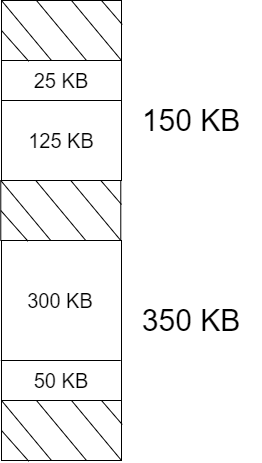

The diagram above was exported from draw.io. Its source (the exported page's mxGraphModel, read from the mxfile embedded in the PNG):
<mxGraphModel dx="652" dy="364" grid="1" gridSize="10" guides="1" tooltips="1" connect="1" arrows="1" fold="1" page="1" pageScale="1" pageWidth="827" pageHeight="1169" math="0" shadow="0">
  <root>
    <mxCell id="0" />
    <mxCell id="1" parent="0" />
    <mxCell id="AB6eDOcvRH5_xspJtzTU-1" value="" style="rounded=0;whiteSpace=wrap;html=1;" parent="1" vertex="1">
      <mxGeometry x="120" y="640" width="120" height="60" as="geometry" />
    </mxCell>
    <mxCell id="AB6eDOcvRH5_xspJtzTU-4" value="" style="rounded=0;whiteSpace=wrap;html=1;" parent="1" vertex="1">
      <mxGeometry x="120" y="700" width="120" height="120" as="geometry" />
    </mxCell>
    <mxCell id="AB6eDOcvRH5_xspJtzTU-5" value="" style="rounded=0;whiteSpace=wrap;html=1;" parent="1" vertex="1">
      <mxGeometry x="120" y="880" width="120" height="160" as="geometry" />
    </mxCell>
    <mxCell id="NchJ7z-USWfBqKcdsgCt-1" value="" style="endArrow=none;html=1;" edge="1" parent="1">
      <mxGeometry width="50" height="50" relative="1" as="geometry">
        <mxPoint x="170" y="700" as="sourcePoint" />
        <mxPoint x="120" y="640" as="targetPoint" />
      </mxGeometry>
    </mxCell>
    <mxCell id="NchJ7z-USWfBqKcdsgCt-2" value="" style="endArrow=none;html=1;" edge="1" parent="1">
      <mxGeometry width="50" height="50" relative="1" as="geometry">
        <mxPoint x="205" y="700" as="sourcePoint" />
        <mxPoint x="155" y="640" as="targetPoint" />
      </mxGeometry>
    </mxCell>
    <mxCell id="NchJ7z-USWfBqKcdsgCt-3" value="" style="endArrow=none;html=1;" edge="1" parent="1">
      <mxGeometry width="50" height="50" relative="1" as="geometry">
        <mxPoint x="240" y="700" as="sourcePoint" />
        <mxPoint x="190" y="640" as="targetPoint" />
      </mxGeometry>
    </mxCell>
    <mxCell id="NchJ7z-USWfBqKcdsgCt-4" value="" style="endArrow=none;html=1;exitX=1.006;exitY=0.4;exitDx=0;exitDy=0;exitPerimeter=0;" edge="1" parent="1" source="AB6eDOcvRH5_xspJtzTU-1">
      <mxGeometry width="50" height="50" relative="1" as="geometry">
        <mxPoint x="240" y="670" as="sourcePoint" />
        <mxPoint x="220" y="640" as="targetPoint" />
      </mxGeometry>
    </mxCell>
    <mxCell id="NchJ7z-USWfBqKcdsgCt-5" value="" style="endArrow=none;html=1;exitX=0.227;exitY=1.012;exitDx=0;exitDy=0;exitPerimeter=0;" edge="1" parent="1" source="AB6eDOcvRH5_xspJtzTU-1">
      <mxGeometry width="50" height="50" relative="1" as="geometry">
        <mxPoint x="150" y="700" as="sourcePoint" />
        <mxPoint x="120" y="670" as="targetPoint" />
      </mxGeometry>
    </mxCell>
    <mxCell id="NchJ7z-USWfBqKcdsgCt-7" value="" style="rounded=0;whiteSpace=wrap;html=1;" vertex="1" parent="1">
      <mxGeometry x="119.27999999999997" y="820" width="120" height="60" as="geometry" />
    </mxCell>
    <mxCell id="NchJ7z-USWfBqKcdsgCt-8" value="" style="endArrow=none;html=1;" edge="1" parent="1">
      <mxGeometry width="50" height="50" relative="1" as="geometry">
        <mxPoint x="169.27999999999997" y="880" as="sourcePoint" />
        <mxPoint x="119.27999999999997" y="820" as="targetPoint" />
      </mxGeometry>
    </mxCell>
    <mxCell id="NchJ7z-USWfBqKcdsgCt-9" value="" style="endArrow=none;html=1;" edge="1" parent="1">
      <mxGeometry width="50" height="50" relative="1" as="geometry">
        <mxPoint x="204.27999999999986" y="880" as="sourcePoint" />
        <mxPoint x="154.27999999999997" y="820" as="targetPoint" />
      </mxGeometry>
    </mxCell>
    <mxCell id="NchJ7z-USWfBqKcdsgCt-10" value="" style="endArrow=none;html=1;" edge="1" parent="1">
      <mxGeometry width="50" height="50" relative="1" as="geometry">
        <mxPoint x="239.27999999999986" y="880" as="sourcePoint" />
        <mxPoint x="189.27999999999997" y="820" as="targetPoint" />
      </mxGeometry>
    </mxCell>
    <mxCell id="NchJ7z-USWfBqKcdsgCt-11" value="" style="endArrow=none;html=1;exitX=1.006;exitY=0.4;exitDx=0;exitDy=0;exitPerimeter=0;" edge="1" source="NchJ7z-USWfBqKcdsgCt-7" parent="1">
      <mxGeometry width="50" height="50" relative="1" as="geometry">
        <mxPoint x="239.27999999999997" y="850" as="sourcePoint" />
        <mxPoint x="219.27999999999986" y="820" as="targetPoint" />
      </mxGeometry>
    </mxCell>
    <mxCell id="NchJ7z-USWfBqKcdsgCt-12" value="" style="endArrow=none;html=1;exitX=0.227;exitY=1.012;exitDx=0;exitDy=0;exitPerimeter=0;" edge="1" source="NchJ7z-USWfBqKcdsgCt-7" parent="1">
      <mxGeometry width="50" height="50" relative="1" as="geometry">
        <mxPoint x="149.27999999999997" y="880" as="sourcePoint" />
        <mxPoint x="119.27999999999997" y="850" as="targetPoint" />
      </mxGeometry>
    </mxCell>
    <mxCell id="NchJ7z-USWfBqKcdsgCt-13" value="" style="rounded=0;whiteSpace=wrap;html=1;" vertex="1" parent="1">
      <mxGeometry x="120" y="1040" width="120" height="60" as="geometry" />
    </mxCell>
    <mxCell id="NchJ7z-USWfBqKcdsgCt-14" value="" style="endArrow=none;html=1;" edge="1" parent="1">
      <mxGeometry width="50" height="50" relative="1" as="geometry">
        <mxPoint x="170" y="1100" as="sourcePoint" />
        <mxPoint x="120" y="1040" as="targetPoint" />
      </mxGeometry>
    </mxCell>
    <mxCell id="NchJ7z-USWfBqKcdsgCt-15" value="" style="endArrow=none;html=1;" edge="1" parent="1">
      <mxGeometry width="50" height="50" relative="1" as="geometry">
        <mxPoint x="204.9999999999999" y="1100" as="sourcePoint" />
        <mxPoint x="155" y="1040" as="targetPoint" />
      </mxGeometry>
    </mxCell>
    <mxCell id="NchJ7z-USWfBqKcdsgCt-16" value="" style="endArrow=none;html=1;" edge="1" parent="1">
      <mxGeometry width="50" height="50" relative="1" as="geometry">
        <mxPoint x="239.9999999999999" y="1100" as="sourcePoint" />
        <mxPoint x="190" y="1040" as="targetPoint" />
      </mxGeometry>
    </mxCell>
    <mxCell id="NchJ7z-USWfBqKcdsgCt-17" value="" style="endArrow=none;html=1;exitX=1.006;exitY=0.4;exitDx=0;exitDy=0;exitPerimeter=0;" edge="1" source="NchJ7z-USWfBqKcdsgCt-13" parent="1">
      <mxGeometry width="50" height="50" relative="1" as="geometry">
        <mxPoint x="240" y="1070" as="sourcePoint" />
        <mxPoint x="219.9999999999999" y="1040" as="targetPoint" />
      </mxGeometry>
    </mxCell>
    <mxCell id="NchJ7z-USWfBqKcdsgCt-18" value="" style="endArrow=none;html=1;exitX=0.227;exitY=1.012;exitDx=0;exitDy=0;exitPerimeter=0;" edge="1" source="NchJ7z-USWfBqKcdsgCt-13" parent="1">
      <mxGeometry width="50" height="50" relative="1" as="geometry">
        <mxPoint x="150" y="1100" as="sourcePoint" />
        <mxPoint x="120" y="1070" as="targetPoint" />
      </mxGeometry>
    </mxCell>
    <mxCell id="NchJ7z-USWfBqKcdsgCt-19" value="&lt;font style=&quot;font-size: 30px&quot;&gt;150 KB&lt;/font&gt;" style="text;html=1;strokeColor=none;fillColor=none;align=center;verticalAlign=middle;whiteSpace=wrap;rounded=0;" vertex="1" parent="1">
      <mxGeometry x="240" y="750" width="140" height="20" as="geometry" />
    </mxCell>
    <mxCell id="NchJ7z-USWfBqKcdsgCt-20" value="&lt;font style=&quot;font-size: 30px&quot;&gt;350 KB&lt;/font&gt;" style="text;html=1;strokeColor=none;fillColor=none;align=center;verticalAlign=middle;whiteSpace=wrap;rounded=0;" vertex="1" parent="1">
      <mxGeometry x="240" y="950" width="140" height="20" as="geometry" />
    </mxCell>
    <mxCell id="NchJ7z-USWfBqKcdsgCt-22" value="" style="endArrow=none;html=1;" edge="1" parent="1">
      <mxGeometry width="50" height="50" relative="1" as="geometry">
        <mxPoint x="120" y="740" as="sourcePoint" />
        <mxPoint x="240" y="740" as="targetPoint" />
      </mxGeometry>
    </mxCell>
    <mxCell id="NchJ7z-USWfBqKcdsgCt-23" value="" style="endArrow=none;html=1;" edge="1" parent="1">
      <mxGeometry width="50" height="50" relative="1" as="geometry">
        <mxPoint x="119.28" y="1000" as="sourcePoint" />
        <mxPoint x="239.2799999999999" y="1000" as="targetPoint" />
      </mxGeometry>
    </mxCell>
    <mxCell id="NchJ7z-USWfBqKcdsgCt-24" value="&lt;font style=&quot;font-size: 20px&quot;&gt;25 KB&lt;/font&gt;" style="text;html=1;strokeColor=none;fillColor=none;align=center;verticalAlign=middle;whiteSpace=wrap;rounded=0;" vertex="1" parent="1">
      <mxGeometry x="135" y="710" width="90" height="20" as="geometry" />
    </mxCell>
    <mxCell id="NchJ7z-USWfBqKcdsgCt-25" value="&lt;font style=&quot;font-size: 20px&quot;&gt;125 KB&lt;/font&gt;" style="text;html=1;strokeColor=none;fillColor=none;align=center;verticalAlign=middle;whiteSpace=wrap;rounded=0;" vertex="1" parent="1">
      <mxGeometry x="135" y="770" width="90" height="20" as="geometry" />
    </mxCell>
    <mxCell id="NchJ7z-USWfBqKcdsgCt-26" value="&lt;font style=&quot;font-size: 20px&quot;&gt;300 KB&lt;/font&gt;" style="text;html=1;strokeColor=none;fillColor=none;align=center;verticalAlign=middle;whiteSpace=wrap;rounded=0;" vertex="1" parent="1">
      <mxGeometry x="134.27999999999997" y="930" width="90" height="20" as="geometry" />
    </mxCell>
    <mxCell id="NchJ7z-USWfBqKcdsgCt-27" value="&lt;font style=&quot;font-size: 20px&quot;&gt;50 KB&lt;/font&gt;" style="text;html=1;strokeColor=none;fillColor=none;align=center;verticalAlign=middle;whiteSpace=wrap;rounded=0;" vertex="1" parent="1">
      <mxGeometry x="135" y="1010" width="90" height="20" as="geometry" />
    </mxCell>
  </root>
</mxGraphModel>